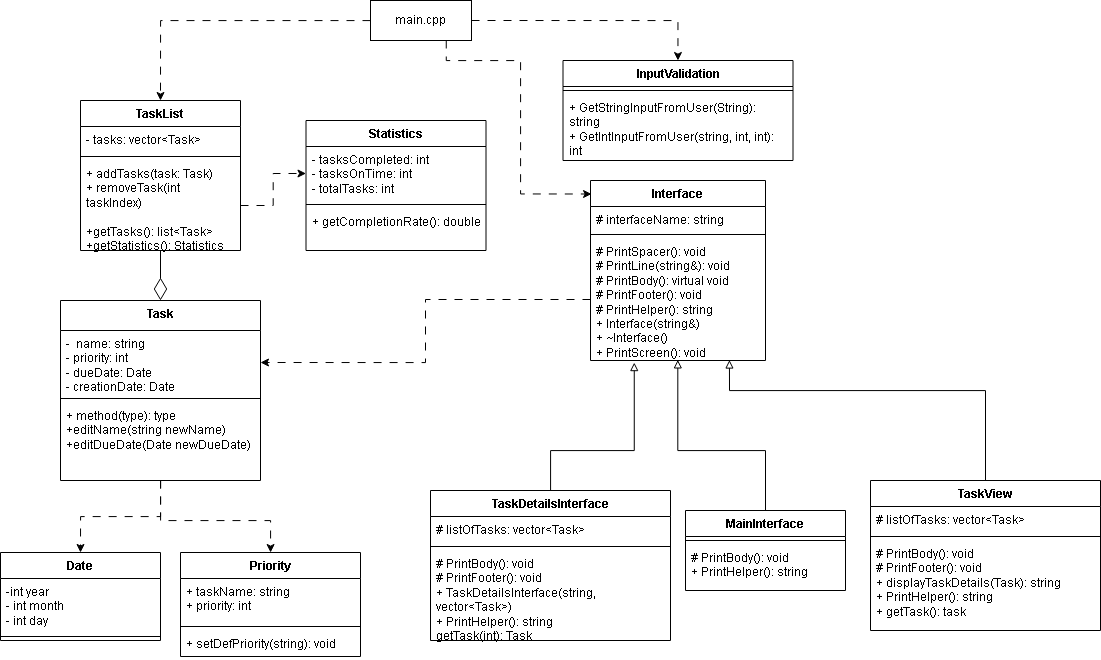

The diagram above was exported from draw.io. Its source (the exported page's mxGraphModel, read from the mxfile embedded in the PNG):
<mxGraphModel dx="877" dy="1197" grid="1" gridSize="10" guides="1" tooltips="1" connect="1" arrows="1" fold="1" page="1" pageScale="1" pageWidth="1169" pageHeight="827" math="0" shadow="0">
  <root>
    <mxCell id="WIyWlLk6GJQsqaUBKTNV-0" />
    <mxCell id="WIyWlLk6GJQsqaUBKTNV-1" parent="WIyWlLk6GJQsqaUBKTNV-0" />
    <mxCell id="QgtTk8ct1URTA6BiPJ_X-31" style="edgeStyle=orthogonalEdgeStyle;rounded=0;orthogonalLoop=1;jettySize=auto;html=1;entryX=0.5;entryY=0;entryDx=0;entryDy=0;dashed=1;dashPattern=8 8;" parent="WIyWlLk6GJQsqaUBKTNV-1" source="QgtTk8ct1URTA6BiPJ_X-4" target="QgtTk8ct1URTA6BiPJ_X-20" edge="1">
      <mxGeometry relative="1" as="geometry" />
    </mxCell>
    <mxCell id="zDZanAI_RQ9Q0nAufi2z-27" style="edgeStyle=orthogonalEdgeStyle;rounded=0;orthogonalLoop=1;jettySize=auto;html=1;dashed=1;dashPattern=8 8;" edge="1" parent="WIyWlLk6GJQsqaUBKTNV-1" source="QgtTk8ct1URTA6BiPJ_X-4" target="hSazWcjv-f9v-GF5-BUD-0">
      <mxGeometry relative="1" as="geometry">
        <Array as="points">
          <mxPoint x="170" y="580" />
          <mxPoint x="280" y="580" />
        </Array>
      </mxGeometry>
    </mxCell>
    <mxCell id="QgtTk8ct1URTA6BiPJ_X-4" value="Task" style="swimlane;fontStyle=1;align=center;verticalAlign=top;childLayout=stackLayout;horizontal=1;startSize=30;horizontalStack=0;resizeParent=1;resizeParentMax=0;resizeLast=0;collapsible=1;marginBottom=0;whiteSpace=wrap;html=1;" parent="WIyWlLk6GJQsqaUBKTNV-1" vertex="1">
      <mxGeometry x="70" y="360" width="200" height="180" as="geometry" />
    </mxCell>
    <mxCell id="QgtTk8ct1URTA6BiPJ_X-5" value="-&amp;nbsp; name: string&lt;br&gt;- priority: int&lt;br&gt;- dueDate: Date&lt;br&gt;- creationDate: Date&lt;br&gt;&lt;br&gt;&lt;div&gt;&lt;br&gt;&lt;/div&gt;" style="text;strokeColor=none;fillColor=none;align=left;verticalAlign=top;spacingLeft=4;spacingRight=4;overflow=hidden;rotatable=0;points=[[0,0.5],[1,0.5]];portConstraint=eastwest;whiteSpace=wrap;html=1;" parent="QgtTk8ct1URTA6BiPJ_X-4" vertex="1">
      <mxGeometry y="30" width="200" height="64" as="geometry" />
    </mxCell>
    <mxCell id="QgtTk8ct1URTA6BiPJ_X-6" value="" style="line;strokeWidth=1;fillColor=none;align=left;verticalAlign=middle;spacingTop=-1;spacingLeft=3;spacingRight=3;rotatable=0;labelPosition=right;points=[];portConstraint=eastwest;strokeColor=inherit;" parent="QgtTk8ct1URTA6BiPJ_X-4" vertex="1">
      <mxGeometry y="94" width="200" height="8" as="geometry" />
    </mxCell>
    <mxCell id="QgtTk8ct1URTA6BiPJ_X-7" value="+ method(type): type&lt;br&gt;+editName(string newName)&lt;br&gt;+editDueDate(Date newDueDate)" style="text;strokeColor=none;fillColor=none;align=left;verticalAlign=top;spacingLeft=4;spacingRight=4;overflow=hidden;rotatable=0;points=[[0,0.5],[1,0.5]];portConstraint=eastwest;whiteSpace=wrap;html=1;" parent="QgtTk8ct1URTA6BiPJ_X-4" vertex="1">
      <mxGeometry y="102" width="200" height="78" as="geometry" />
    </mxCell>
    <mxCell id="QgtTk8ct1URTA6BiPJ_X-29" style="edgeStyle=orthogonalEdgeStyle;rounded=0;orthogonalLoop=1;jettySize=auto;html=1;entryX=0.5;entryY=0;entryDx=0;entryDy=0;endArrow=diamondThin;endFill=0;endSize=20;" parent="WIyWlLk6GJQsqaUBKTNV-1" source="QgtTk8ct1URTA6BiPJ_X-8" target="QgtTk8ct1URTA6BiPJ_X-4" edge="1">
      <mxGeometry relative="1" as="geometry" />
    </mxCell>
    <mxCell id="QgtTk8ct1URTA6BiPJ_X-8" value="TaskList" style="swimlane;fontStyle=1;align=center;verticalAlign=top;childLayout=stackLayout;horizontal=1;startSize=26;horizontalStack=0;resizeParent=1;resizeParentMax=0;resizeLast=0;collapsible=1;marginBottom=0;whiteSpace=wrap;html=1;" parent="WIyWlLk6GJQsqaUBKTNV-1" vertex="1">
      <mxGeometry x="90" y="160" width="160" height="150" as="geometry" />
    </mxCell>
    <mxCell id="QgtTk8ct1URTA6BiPJ_X-9" value="- tasks: vector&amp;lt;Task&amp;gt;&lt;div&gt;&lt;br/&gt;&lt;/div&gt;" style="text;strokeColor=none;fillColor=none;align=left;verticalAlign=top;spacingLeft=4;spacingRight=4;overflow=hidden;rotatable=0;points=[[0,0.5],[1,0.5]];portConstraint=eastwest;whiteSpace=wrap;html=1;" parent="QgtTk8ct1URTA6BiPJ_X-8" vertex="1">
      <mxGeometry y="26" width="160" height="26" as="geometry" />
    </mxCell>
    <mxCell id="QgtTk8ct1URTA6BiPJ_X-10" value="" style="line;strokeWidth=1;fillColor=none;align=left;verticalAlign=middle;spacingTop=-1;spacingLeft=3;spacingRight=3;rotatable=0;labelPosition=right;points=[];portConstraint=eastwest;strokeColor=inherit;" parent="QgtTk8ct1URTA6BiPJ_X-8" vertex="1">
      <mxGeometry y="52" width="160" height="8" as="geometry" />
    </mxCell>
    <mxCell id="QgtTk8ct1URTA6BiPJ_X-11" value="+ addTasks(task: Task)&lt;br&gt;+ removeTask(int taskIndex)&lt;br&gt;&lt;br&gt;+getTasks(): list&amp;lt;Task&amp;gt;&lt;br&gt;+getStatistics(): Statistics" style="text;strokeColor=none;fillColor=none;align=left;verticalAlign=top;spacingLeft=4;spacingRight=4;overflow=hidden;rotatable=0;points=[[0,0.5],[1,0.5]];portConstraint=eastwest;whiteSpace=wrap;html=1;" parent="QgtTk8ct1URTA6BiPJ_X-8" vertex="1">
      <mxGeometry y="60" width="160" height="90" as="geometry" />
    </mxCell>
    <mxCell id="QgtTk8ct1URTA6BiPJ_X-16" value="Statistics" style="swimlane;fontStyle=1;align=center;verticalAlign=top;childLayout=stackLayout;horizontal=1;startSize=26;horizontalStack=0;resizeParent=1;resizeParentMax=0;resizeLast=0;collapsible=1;marginBottom=0;whiteSpace=wrap;html=1;" parent="WIyWlLk6GJQsqaUBKTNV-1" vertex="1">
      <mxGeometry x="315.5" y="180" width="180" height="130" as="geometry" />
    </mxCell>
    <mxCell id="QgtTk8ct1URTA6BiPJ_X-17" value="- tasksCompleted: int&lt;br&gt;- tasksOnTime: int&lt;br&gt;- totalTasks: int" style="text;strokeColor=none;fillColor=none;align=left;verticalAlign=top;spacingLeft=4;spacingRight=4;overflow=hidden;rotatable=0;points=[[0,0.5],[1,0.5]];portConstraint=eastwest;whiteSpace=wrap;html=1;" parent="QgtTk8ct1URTA6BiPJ_X-16" vertex="1">
      <mxGeometry y="26" width="180" height="54" as="geometry" />
    </mxCell>
    <mxCell id="QgtTk8ct1URTA6BiPJ_X-18" value="" style="line;strokeWidth=1;fillColor=none;align=left;verticalAlign=middle;spacingTop=-1;spacingLeft=3;spacingRight=3;rotatable=0;labelPosition=right;points=[];portConstraint=eastwest;strokeColor=inherit;" parent="QgtTk8ct1URTA6BiPJ_X-16" vertex="1">
      <mxGeometry y="80" width="180" height="8" as="geometry" />
    </mxCell>
    <mxCell id="QgtTk8ct1URTA6BiPJ_X-19" value="+ getCompletionRate(): double" style="text;strokeColor=none;fillColor=none;align=left;verticalAlign=top;spacingLeft=4;spacingRight=4;overflow=hidden;rotatable=0;points=[[0,0.5],[1,0.5]];portConstraint=eastwest;whiteSpace=wrap;html=1;" parent="QgtTk8ct1URTA6BiPJ_X-16" vertex="1">
      <mxGeometry y="88" width="180" height="42" as="geometry" />
    </mxCell>
    <mxCell id="QgtTk8ct1URTA6BiPJ_X-20" value="Date" style="swimlane;fontStyle=1;align=center;verticalAlign=top;childLayout=stackLayout;horizontal=1;startSize=26;horizontalStack=0;resizeParent=1;resizeParentMax=0;resizeLast=0;collapsible=1;marginBottom=0;whiteSpace=wrap;html=1;" parent="WIyWlLk6GJQsqaUBKTNV-1" vertex="1">
      <mxGeometry x="10" y="612" width="160" height="88" as="geometry" />
    </mxCell>
    <mxCell id="QgtTk8ct1URTA6BiPJ_X-21" value="-int year&lt;br&gt;- int month&lt;br&gt;- int day" style="text;strokeColor=none;fillColor=none;align=left;verticalAlign=top;spacingLeft=4;spacingRight=4;overflow=hidden;rotatable=0;points=[[0,0.5],[1,0.5]];portConstraint=eastwest;whiteSpace=wrap;html=1;" parent="QgtTk8ct1URTA6BiPJ_X-20" vertex="1">
      <mxGeometry y="26" width="160" height="54" as="geometry" />
    </mxCell>
    <mxCell id="QgtTk8ct1URTA6BiPJ_X-22" value="" style="line;strokeWidth=1;fillColor=none;align=left;verticalAlign=middle;spacingTop=-1;spacingLeft=3;spacingRight=3;rotatable=0;labelPosition=right;points=[];portConstraint=eastwest;strokeColor=inherit;" parent="QgtTk8ct1URTA6BiPJ_X-20" vertex="1">
      <mxGeometry y="80" width="160" height="8" as="geometry" />
    </mxCell>
    <mxCell id="hSazWcjv-f9v-GF5-BUD-0" value="Priority" style="swimlane;fontStyle=1;align=center;verticalAlign=top;childLayout=stackLayout;horizontal=1;startSize=26;horizontalStack=0;resizeParent=1;resizeParentMax=0;resizeLast=0;collapsible=1;marginBottom=0;whiteSpace=wrap;html=1;" parent="WIyWlLk6GJQsqaUBKTNV-1" vertex="1">
      <mxGeometry x="190" y="612" width="180" height="104" as="geometry" />
    </mxCell>
    <mxCell id="hSazWcjv-f9v-GF5-BUD-1" value="+ taskName: string&lt;br&gt;+ priority: int" style="text;strokeColor=none;fillColor=none;align=left;verticalAlign=top;spacingLeft=4;spacingRight=4;overflow=hidden;rotatable=0;points=[[0,0.5],[1,0.5]];portConstraint=eastwest;whiteSpace=wrap;html=1;" parent="hSazWcjv-f9v-GF5-BUD-0" vertex="1">
      <mxGeometry y="26" width="180" height="44" as="geometry" />
    </mxCell>
    <mxCell id="hSazWcjv-f9v-GF5-BUD-2" value="" style="line;strokeWidth=1;fillColor=none;align=left;verticalAlign=middle;spacingTop=-1;spacingLeft=3;spacingRight=3;rotatable=0;labelPosition=right;points=[];portConstraint=eastwest;strokeColor=inherit;" parent="hSazWcjv-f9v-GF5-BUD-0" vertex="1">
      <mxGeometry y="70" width="180" height="8" as="geometry" />
    </mxCell>
    <mxCell id="hSazWcjv-f9v-GF5-BUD-3" value="+ setDefPriority(string): void" style="text;strokeColor=none;fillColor=none;align=left;verticalAlign=top;spacingLeft=4;spacingRight=4;overflow=hidden;rotatable=0;points=[[0,0.5],[1,0.5]];portConstraint=eastwest;whiteSpace=wrap;html=1;" parent="hSazWcjv-f9v-GF5-BUD-0" vertex="1">
      <mxGeometry y="78" width="180" height="26" as="geometry" />
    </mxCell>
    <mxCell id="hSazWcjv-f9v-GF5-BUD-5" value="InputValidation" style="swimlane;fontStyle=1;align=center;verticalAlign=top;childLayout=stackLayout;horizontal=1;startSize=26;horizontalStack=0;resizeParent=1;resizeParentMax=0;resizeLast=0;collapsible=1;marginBottom=0;whiteSpace=wrap;html=1;" parent="WIyWlLk6GJQsqaUBKTNV-1" vertex="1">
      <mxGeometry x="572.5" y="120" width="230" height="100" as="geometry" />
    </mxCell>
    <mxCell id="hSazWcjv-f9v-GF5-BUD-7" value="" style="line;strokeWidth=1;fillColor=none;align=left;verticalAlign=middle;spacingTop=-1;spacingLeft=3;spacingRight=3;rotatable=0;labelPosition=right;points=[];portConstraint=eastwest;strokeColor=inherit;" parent="hSazWcjv-f9v-GF5-BUD-5" vertex="1">
      <mxGeometry y="26" width="230" height="8" as="geometry" />
    </mxCell>
    <mxCell id="hSazWcjv-f9v-GF5-BUD-8" value="+&amp;nbsp;GetStringInputFromUser(String): string&lt;br&gt;+ GetIntInputFromUser(string, int, int): int" style="text;strokeColor=none;fillColor=none;align=left;verticalAlign=top;spacingLeft=4;spacingRight=4;overflow=hidden;rotatable=0;points=[[0,0.5],[1,0.5]];portConstraint=eastwest;whiteSpace=wrap;html=1;" parent="hSazWcjv-f9v-GF5-BUD-5" vertex="1">
      <mxGeometry y="34" width="230" height="66" as="geometry" />
    </mxCell>
    <mxCell id="zDZanAI_RQ9Q0nAufi2z-0" value="Interface" style="swimlane;fontStyle=1;align=center;verticalAlign=top;childLayout=stackLayout;horizontal=1;startSize=26;horizontalStack=0;resizeParent=1;resizeParentMax=0;resizeLast=0;collapsible=1;marginBottom=0;whiteSpace=wrap;html=1;" vertex="1" parent="WIyWlLk6GJQsqaUBKTNV-1">
      <mxGeometry x="600" y="240" width="175" height="180" as="geometry" />
    </mxCell>
    <mxCell id="zDZanAI_RQ9Q0nAufi2z-1" value="# interfaceName: string&lt;div&gt;&lt;div&gt;&lt;br&gt;&lt;/div&gt;&lt;div&gt;&lt;br&gt;&lt;/div&gt;&lt;/div&gt;" style="text;strokeColor=none;fillColor=none;align=left;verticalAlign=top;spacingLeft=4;spacingRight=4;overflow=hidden;rotatable=0;points=[[0,0.5],[1,0.5]];portConstraint=eastwest;whiteSpace=wrap;html=1;" vertex="1" parent="zDZanAI_RQ9Q0nAufi2z-0">
      <mxGeometry y="26" width="175" height="24" as="geometry" />
    </mxCell>
    <mxCell id="zDZanAI_RQ9Q0nAufi2z-2" value="" style="line;strokeWidth=1;fillColor=none;align=left;verticalAlign=middle;spacingTop=-1;spacingLeft=3;spacingRight=3;rotatable=0;labelPosition=right;points=[];portConstraint=eastwest;strokeColor=inherit;" vertex="1" parent="zDZanAI_RQ9Q0nAufi2z-0">
      <mxGeometry y="50" width="175" height="8" as="geometry" />
    </mxCell>
    <mxCell id="zDZanAI_RQ9Q0nAufi2z-3" value="&lt;div&gt;# PrintSpacer(): void&lt;/div&gt;&lt;div&gt;# PrintLine(string&amp;amp;): void&lt;/div&gt;&lt;div&gt;# PrintBody(): virtual void&lt;/div&gt;&lt;div&gt;# PrintFooter(): void&lt;/div&gt;&lt;div&gt;# PrintHelper(): string&lt;/div&gt;&lt;div&gt;+ Interface(string&amp;amp;)&lt;/div&gt;&lt;div&gt;+ ~Interface()&lt;/div&gt;&lt;div&gt;+ PrintScreen(): void&lt;/div&gt;" style="text;strokeColor=none;fillColor=none;align=left;verticalAlign=top;spacingLeft=4;spacingRight=4;overflow=hidden;rotatable=0;points=[[0,0.5],[1,0.5]];portConstraint=eastwest;whiteSpace=wrap;html=1;" vertex="1" parent="zDZanAI_RQ9Q0nAufi2z-0">
      <mxGeometry y="58" width="175" height="122" as="geometry" />
    </mxCell>
    <mxCell id="zDZanAI_RQ9Q0nAufi2z-4" value="MainInterface" style="swimlane;fontStyle=1;align=center;verticalAlign=top;childLayout=stackLayout;horizontal=1;startSize=26;horizontalStack=0;resizeParent=1;resizeParentMax=0;resizeLast=0;collapsible=1;marginBottom=0;whiteSpace=wrap;html=1;" vertex="1" parent="WIyWlLk6GJQsqaUBKTNV-1">
      <mxGeometry x="695" y="570" width="160" height="80" as="geometry" />
    </mxCell>
    <mxCell id="zDZanAI_RQ9Q0nAufi2z-6" value="" style="line;strokeWidth=1;fillColor=none;align=left;verticalAlign=middle;spacingTop=-1;spacingLeft=3;spacingRight=3;rotatable=0;labelPosition=right;points=[];portConstraint=eastwest;strokeColor=inherit;" vertex="1" parent="zDZanAI_RQ9Q0nAufi2z-4">
      <mxGeometry y="26" width="160" height="8" as="geometry" />
    </mxCell>
    <mxCell id="zDZanAI_RQ9Q0nAufi2z-7" value="# PrintBody(): void&lt;div&gt;+ PrintHelper(): string&lt;/div&gt;" style="text;strokeColor=none;fillColor=none;align=left;verticalAlign=top;spacingLeft=4;spacingRight=4;overflow=hidden;rotatable=0;points=[[0,0.5],[1,0.5]];portConstraint=eastwest;whiteSpace=wrap;html=1;" vertex="1" parent="zDZanAI_RQ9Q0nAufi2z-4">
      <mxGeometry y="34" width="160" height="46" as="geometry" />
    </mxCell>
    <mxCell id="zDZanAI_RQ9Q0nAufi2z-8" style="edgeStyle=orthogonalEdgeStyle;rounded=0;orthogonalLoop=1;jettySize=auto;html=1;entryX=0.499;entryY=0.995;entryDx=0;entryDy=0;entryPerimeter=0;endArrow=block;endFill=0;" edge="1" parent="WIyWlLk6GJQsqaUBKTNV-1" source="zDZanAI_RQ9Q0nAufi2z-4" target="zDZanAI_RQ9Q0nAufi2z-3">
      <mxGeometry relative="1" as="geometry">
        <Array as="points">
          <mxPoint x="775" y="510" />
          <mxPoint x="687" y="510" />
        </Array>
      </mxGeometry>
    </mxCell>
    <mxCell id="zDZanAI_RQ9Q0nAufi2z-24" style="edgeStyle=orthogonalEdgeStyle;rounded=0;orthogonalLoop=1;jettySize=auto;html=1;entryX=0.25;entryY=1.017;entryDx=0;entryDy=0;entryPerimeter=0;endArrow=block;endFill=0;" edge="1" parent="WIyWlLk6GJQsqaUBKTNV-1" source="zDZanAI_RQ9Q0nAufi2z-9" target="zDZanAI_RQ9Q0nAufi2z-3">
      <mxGeometry relative="1" as="geometry">
        <mxPoint x="620" y="500" as="targetPoint" />
        <Array as="points">
          <mxPoint x="560" y="510" />
          <mxPoint x="644" y="510" />
        </Array>
      </mxGeometry>
    </mxCell>
    <mxCell id="zDZanAI_RQ9Q0nAufi2z-9" value="TaskDetailsInterface" style="swimlane;fontStyle=1;align=center;verticalAlign=top;childLayout=stackLayout;horizontal=1;startSize=26;horizontalStack=0;resizeParent=1;resizeParentMax=0;resizeLast=0;collapsible=1;marginBottom=0;whiteSpace=wrap;html=1;" vertex="1" parent="WIyWlLk6GJQsqaUBKTNV-1">
      <mxGeometry x="440" y="550" width="240" height="150" as="geometry" />
    </mxCell>
    <mxCell id="zDZanAI_RQ9Q0nAufi2z-10" value="&lt;div&gt;# listOfTasks: vector&amp;lt;Task&amp;gt;&lt;/div&gt;" style="text;strokeColor=none;fillColor=none;align=left;verticalAlign=top;spacingLeft=4;spacingRight=4;overflow=hidden;rotatable=0;points=[[0,0.5],[1,0.5]];portConstraint=eastwest;whiteSpace=wrap;html=1;" vertex="1" parent="zDZanAI_RQ9Q0nAufi2z-9">
      <mxGeometry y="26" width="240" height="26" as="geometry" />
    </mxCell>
    <mxCell id="zDZanAI_RQ9Q0nAufi2z-11" value="" style="line;strokeWidth=1;fillColor=none;align=left;verticalAlign=middle;spacingTop=-1;spacingLeft=3;spacingRight=3;rotatable=0;labelPosition=right;points=[];portConstraint=eastwest;strokeColor=inherit;" vertex="1" parent="zDZanAI_RQ9Q0nAufi2z-9">
      <mxGeometry y="52" width="240" height="8" as="geometry" />
    </mxCell>
    <mxCell id="zDZanAI_RQ9Q0nAufi2z-12" value="# PrintBody(): void&lt;div&gt;# PrintFooter(): void&lt;/div&gt;&lt;div&gt;+ TaskDetailsInterface(string, vector&amp;lt;Task&amp;gt;)&lt;/div&gt;&lt;div&gt;+ PrintHelper(): string&lt;/div&gt;&lt;div&gt;getTask(int): Task&lt;/div&gt;" style="text;strokeColor=none;fillColor=none;align=left;verticalAlign=top;spacingLeft=4;spacingRight=4;overflow=hidden;rotatable=0;points=[[0,0.5],[1,0.5]];portConstraint=eastwest;whiteSpace=wrap;html=1;" vertex="1" parent="zDZanAI_RQ9Q0nAufi2z-9">
      <mxGeometry y="60" width="240" height="90" as="geometry" />
    </mxCell>
    <mxCell id="zDZanAI_RQ9Q0nAufi2z-21" style="edgeStyle=orthogonalEdgeStyle;rounded=0;orthogonalLoop=1;jettySize=auto;html=1;entryX=0.5;entryY=0;entryDx=0;entryDy=0;dashed=1;dashPattern=8 8;" edge="1" parent="WIyWlLk6GJQsqaUBKTNV-1" source="zDZanAI_RQ9Q0nAufi2z-20" target="QgtTk8ct1URTA6BiPJ_X-8">
      <mxGeometry relative="1" as="geometry" />
    </mxCell>
    <mxCell id="zDZanAI_RQ9Q0nAufi2z-28" style="edgeStyle=orthogonalEdgeStyle;rounded=0;orthogonalLoop=1;jettySize=auto;html=1;exitX=1;exitY=0.5;exitDx=0;exitDy=0;dashed=1;dashPattern=8 8;" edge="1" parent="WIyWlLk6GJQsqaUBKTNV-1" source="zDZanAI_RQ9Q0nAufi2z-20" target="hSazWcjv-f9v-GF5-BUD-5">
      <mxGeometry relative="1" as="geometry" />
    </mxCell>
    <mxCell id="zDZanAI_RQ9Q0nAufi2z-20" value="main.cpp" style="html=1;whiteSpace=wrap;" vertex="1" parent="WIyWlLk6GJQsqaUBKTNV-1">
      <mxGeometry x="380" y="60" width="101" height="40" as="geometry" />
    </mxCell>
    <mxCell id="zDZanAI_RQ9Q0nAufi2z-22" style="edgeStyle=orthogonalEdgeStyle;rounded=0;orthogonalLoop=1;jettySize=auto;html=1;entryX=0;entryY=0.5;entryDx=0;entryDy=0;dashed=1;dashPattern=8 8;" edge="1" parent="WIyWlLk6GJQsqaUBKTNV-1" source="QgtTk8ct1URTA6BiPJ_X-11" target="QgtTk8ct1URTA6BiPJ_X-17">
      <mxGeometry relative="1" as="geometry" />
    </mxCell>
    <mxCell id="zDZanAI_RQ9Q0nAufi2z-15" value="TaskView" style="swimlane;fontStyle=1;align=center;verticalAlign=top;childLayout=stackLayout;horizontal=1;startSize=26;horizontalStack=0;resizeParent=1;resizeParentMax=0;resizeLast=0;collapsible=1;marginBottom=0;whiteSpace=wrap;html=1;" vertex="1" parent="WIyWlLk6GJQsqaUBKTNV-1">
      <mxGeometry x="880" y="540" width="230" height="150" as="geometry" />
    </mxCell>
    <mxCell id="zDZanAI_RQ9Q0nAufi2z-16" value="# listOfTasks: vector&amp;lt;Task&amp;gt;" style="text;strokeColor=none;fillColor=none;align=left;verticalAlign=top;spacingLeft=4;spacingRight=4;overflow=hidden;rotatable=0;points=[[0,0.5],[1,0.5]];portConstraint=eastwest;whiteSpace=wrap;html=1;" vertex="1" parent="zDZanAI_RQ9Q0nAufi2z-15">
      <mxGeometry y="26" width="230" height="26" as="geometry" />
    </mxCell>
    <mxCell id="zDZanAI_RQ9Q0nAufi2z-17" value="" style="line;strokeWidth=1;fillColor=none;align=left;verticalAlign=middle;spacingTop=-1;spacingLeft=3;spacingRight=3;rotatable=0;labelPosition=right;points=[];portConstraint=eastwest;strokeColor=inherit;" vertex="1" parent="zDZanAI_RQ9Q0nAufi2z-15">
      <mxGeometry y="52" width="230" height="8" as="geometry" />
    </mxCell>
    <mxCell id="zDZanAI_RQ9Q0nAufi2z-18" value="# PrintBody(): void&lt;div&gt;# PrintFooter(): void&lt;/div&gt;&lt;div&gt;+ displayTaskDetails(Task): string&lt;/div&gt;&lt;div&gt;+ PrintHelper(): string&lt;/div&gt;&lt;div&gt;+ getTask(): task&lt;/div&gt;" style="text;strokeColor=none;fillColor=none;align=left;verticalAlign=top;spacingLeft=4;spacingRight=4;overflow=hidden;rotatable=0;points=[[0,0.5],[1,0.5]];portConstraint=eastwest;whiteSpace=wrap;html=1;" vertex="1" parent="zDZanAI_RQ9Q0nAufi2z-15">
      <mxGeometry y="60" width="230" height="90" as="geometry" />
    </mxCell>
    <mxCell id="zDZanAI_RQ9Q0nAufi2z-26" style="edgeStyle=orthogonalEdgeStyle;rounded=0;orthogonalLoop=1;jettySize=auto;html=1;entryX=0.794;entryY=0.996;entryDx=0;entryDy=0;entryPerimeter=0;endArrow=block;endFill=0;" edge="1" parent="WIyWlLk6GJQsqaUBKTNV-1" source="zDZanAI_RQ9Q0nAufi2z-15" target="zDZanAI_RQ9Q0nAufi2z-3">
      <mxGeometry relative="1" as="geometry">
        <Array as="points">
          <mxPoint x="995" y="450" />
          <mxPoint x="739" y="450" />
        </Array>
      </mxGeometry>
    </mxCell>
    <mxCell id="zDZanAI_RQ9Q0nAufi2z-29" style="edgeStyle=orthogonalEdgeStyle;rounded=0;orthogonalLoop=1;jettySize=auto;html=1;exitX=0.75;exitY=1;exitDx=0;exitDy=0;entryX=0.006;entryY=0.075;entryDx=0;entryDy=0;entryPerimeter=0;dashed=1;dashPattern=8 8;" edge="1" parent="WIyWlLk6GJQsqaUBKTNV-1" source="zDZanAI_RQ9Q0nAufi2z-20" target="zDZanAI_RQ9Q0nAufi2z-0">
      <mxGeometry relative="1" as="geometry">
        <Array as="points">
          <mxPoint x="456" y="120" />
          <mxPoint x="530" y="120" />
          <mxPoint x="530" y="254" />
        </Array>
      </mxGeometry>
    </mxCell>
    <mxCell id="zDZanAI_RQ9Q0nAufi2z-30" style="edgeStyle=orthogonalEdgeStyle;rounded=0;orthogonalLoop=1;jettySize=auto;html=1;entryX=1;entryY=0.5;entryDx=0;entryDy=0;dashed=1;dashPattern=8 8;" edge="1" parent="WIyWlLk6GJQsqaUBKTNV-1" source="zDZanAI_RQ9Q0nAufi2z-3" target="QgtTk8ct1URTA6BiPJ_X-5">
      <mxGeometry relative="1" as="geometry" />
    </mxCell>
  </root>
</mxGraphModel>